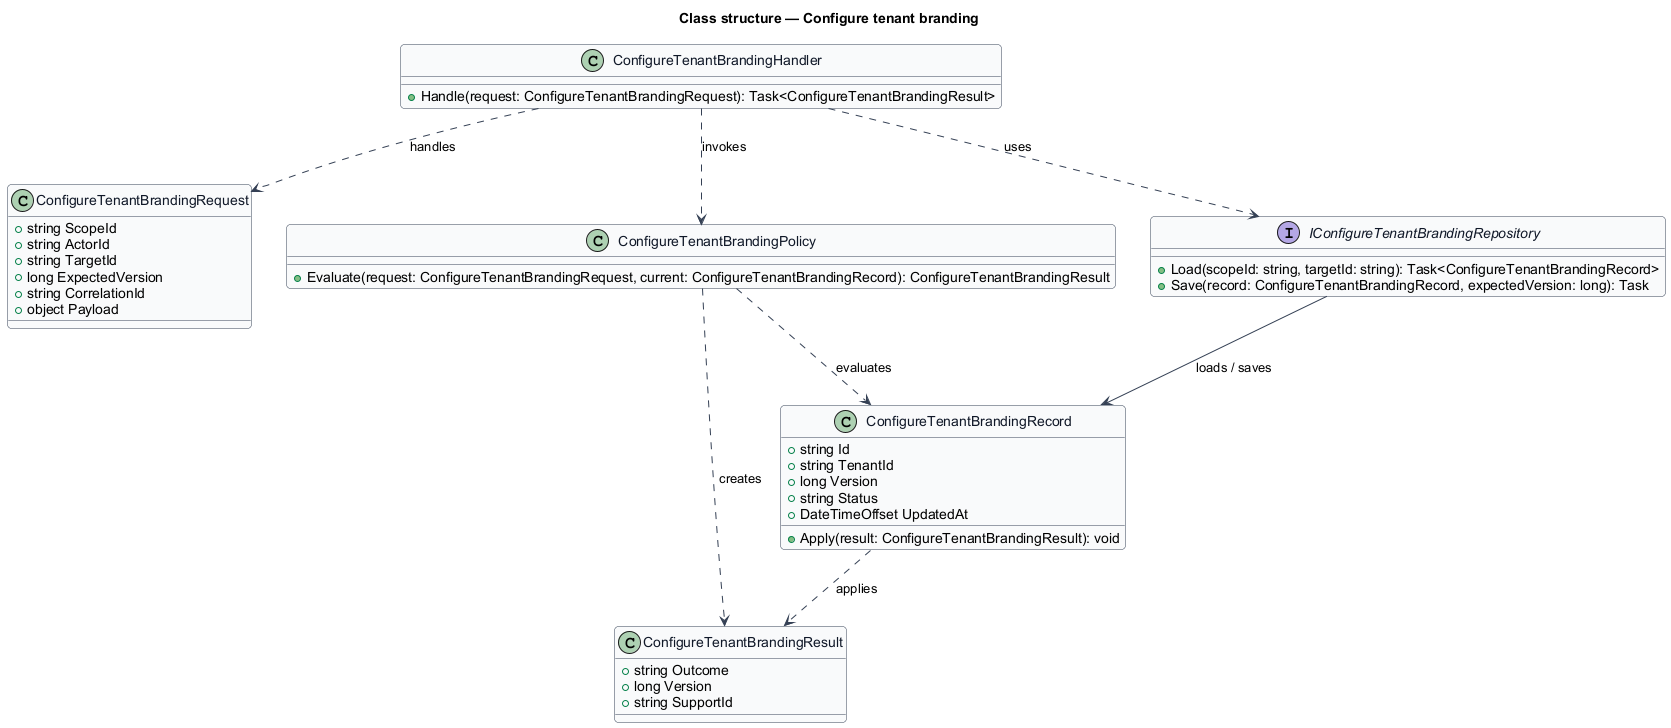

The diagram above was rendered by PlantUML. Its source (embedded in the PNG):
@startuml
skinparam backgroundColor #FFFFFF
skinparam shadowing false
skinparam roundcorner 8
skinparam defaultFontName Arial
skinparam ArrowColor #344054
skinparam class {
  BorderColor #344054
  FontColor #101828
  BackgroundColor #F9FAFB
}
title Class structure — Configure tenant branding

class ConfigureTenantBrandingRequest {
  +string ScopeId
  +string ActorId
  +string TargetId
  +long ExpectedVersion
  +string CorrelationId
  +object Payload
}

class ConfigureTenantBrandingResult {
  +string Outcome
  +long Version
  +string SupportId
}

class ConfigureTenantBrandingRecord {
  +string Id
  +string TenantId
  +long Version
  +string Status
  +DateTimeOffset UpdatedAt
  +Apply(result: ConfigureTenantBrandingResult): void
}

class ConfigureTenantBrandingPolicy {
  +Evaluate(request: ConfigureTenantBrandingRequest, current: ConfigureTenantBrandingRecord): ConfigureTenantBrandingResult
}

interface IConfigureTenantBrandingRepository {
  +Load(scopeId: string, targetId: string): Task<ConfigureTenantBrandingRecord>
  +Save(record: ConfigureTenantBrandingRecord, expectedVersion: long): Task
}

class ConfigureTenantBrandingHandler {
  +Handle(request: ConfigureTenantBrandingRequest): Task<ConfigureTenantBrandingResult>
}

ConfigureTenantBrandingHandler ..> ConfigureTenantBrandingRequest : handles
ConfigureTenantBrandingHandler ..> ConfigureTenantBrandingPolicy : invokes
ConfigureTenantBrandingHandler ..> IConfigureTenantBrandingRepository : uses
IConfigureTenantBrandingRepository --> ConfigureTenantBrandingRecord : loads / saves
ConfigureTenantBrandingPolicy ..> ConfigureTenantBrandingRecord : evaluates
ConfigureTenantBrandingPolicy ..> ConfigureTenantBrandingResult : creates
ConfigureTenantBrandingRecord ..> ConfigureTenantBrandingResult : applies
@enduml